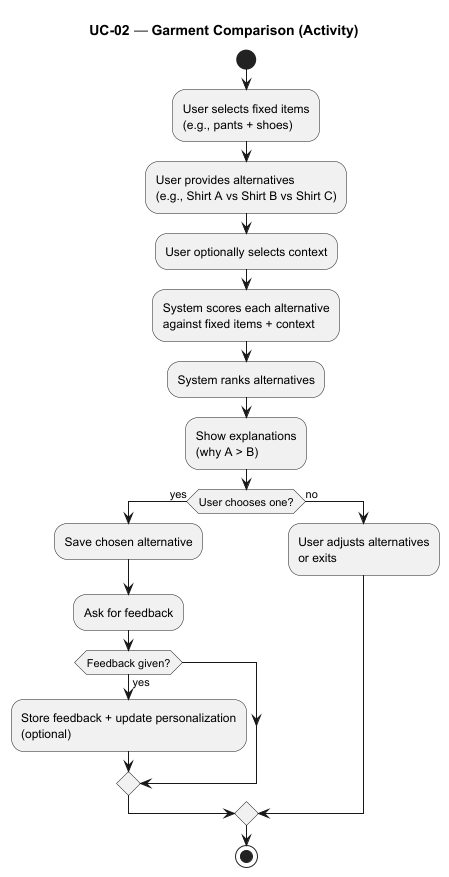

The diagram above was rendered by PlantUML. Its source (embedded in the PNG):
@startuml
title UC-02 — Garment Comparison (Activity)
start
:User selects fixed items\n(e.g., pants + shoes);
:User provides alternatives\n(e.g., Shirt A vs Shirt B vs Shirt C);
:User optionally selects context;
:System scores each alternative\nagainst fixed items + context;
:System ranks alternatives;
:Show explanations\n(why A > B);
if (User chooses one?) then (yes)
  :Save chosen alternative;
  :Ask for feedback;
  if (Feedback given?) then (yes)
    :Store feedback + update personalization\n(optional);
  endif
else (no)
  :User adjusts alternatives\nor exits;
endif
stop
@enduml